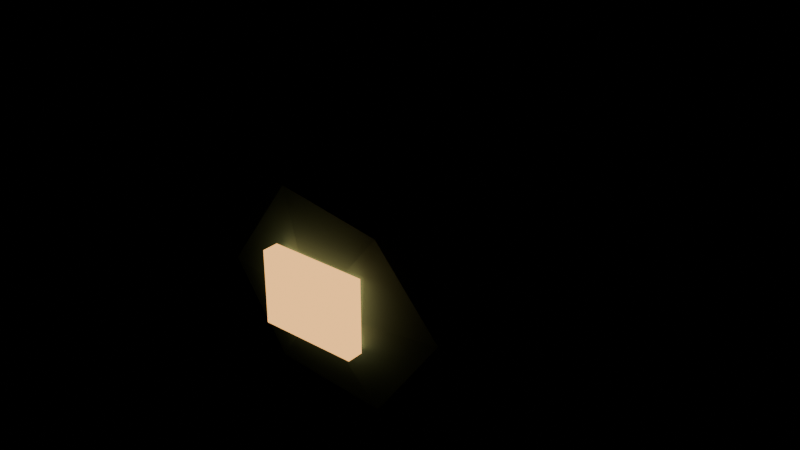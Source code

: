 # Source: methane_pouch.blend  (saved by Blender 5.3.31; exported with 4.5.12 LTS)
import bpy
from mathutils import Matrix  # noqa: F401  (used for matrix-valued properties, if any)

bpy.ops.wm.read_factory_settings(use_empty=True)
scene = bpy.context.scene
scene.name = 'Scene'

# ---- materials (node trees are filled in below, after node groups)
mat_methane_membrane = bpy.data.materials.new('Methane membrane')
mat_methane_membrane.diffuse_color = (0.14, 0.3, 0.38, 1.0)
mat_salvaged_alloy = bpy.data.materials.new('Salvaged alloy')
mat_salvaged_alloy.diffuse_color = (0.13, 0.2, 0.24, 1.0)
mat_insulated_shell = bpy.data.materials.new('Insulated shell')
mat_insulated_shell.diffuse_color = (0.035, 0.06, 0.07, 1.0)
mat_identification_phosphor = bpy.data.materials.new('Identification phosphor')
mat_identification_phosphor.diffuse_color = (0.9, 0.45, 0.13, 1.0)

# ---- material node trees
mat_methane_membrane.use_nodes = True; mat_methane_membrane.node_tree.nodes.clear()
_N = mat_methane_membrane.node_tree.nodes; _L = mat_methane_membrane.node_tree.links
n0 = _N.new('ShaderNodeBsdfPrincipled'); n0.name = 'Principled BSDF'; n0.location = (-200, 100)
n0.inputs[0].default_value = (0.14, 0.3, 0.38, 1.0)
n0.inputs[1].default_value = 0.15
n0.inputs[2].default_value = 0.65
n0.inputs[10].default_value = 0.005
n0.inputs[27].default_value = (0.14, 0.3, 0.38, 1.0)
n1 = _N.new('ShaderNodeOutputMaterial'); n1.name = 'Material Output'; n1.location = (200, 100)
_L.new(n0.outputs[0], n1.inputs[0])
n1.is_active_output = True
mat_salvaged_alloy.use_nodes = True; mat_salvaged_alloy.node_tree.nodes.clear()
_N = mat_salvaged_alloy.node_tree.nodes; _L = mat_salvaged_alloy.node_tree.links
n0 = _N.new('ShaderNodeBsdfPrincipled'); n0.name = 'Principled BSDF'; n0.location = (-200, 100)
n0.inputs[0].default_value = (0.13, 0.2, 0.24, 1.0)
n0.inputs[1].default_value = 0.7
n0.inputs[2].default_value = 0.65
n0.inputs[10].default_value = 0.005
n0.inputs[27].default_value = (0.13, 0.2, 0.24, 1.0)
n1 = _N.new('ShaderNodeOutputMaterial'); n1.name = 'Material Output'; n1.location = (200, 100)
_L.new(n0.outputs[0], n1.inputs[0])
n1.is_active_output = True
mat_insulated_shell.use_nodes = True; mat_insulated_shell.node_tree.nodes.clear()
_N = mat_insulated_shell.node_tree.nodes; _L = mat_insulated_shell.node_tree.links
n0 = _N.new('ShaderNodeBsdfPrincipled'); n0.name = 'Principled BSDF'; n0.location = (-200, 100)
n0.inputs[0].default_value = (0.035, 0.06, 0.07, 1.0)
n0.inputs[2].default_value = 0.65
n0.inputs[10].default_value = 0.005
n0.inputs[27].default_value = (0.035, 0.06, 0.07, 1.0)
n1 = _N.new('ShaderNodeOutputMaterial'); n1.name = 'Material Output'; n1.location = (200, 100)
_L.new(n0.outputs[0], n1.inputs[0])
n1.is_active_output = True
mat_identification_phosphor.use_nodes = True; mat_identification_phosphor.node_tree.nodes.clear()
_N = mat_identification_phosphor.node_tree.nodes; _L = mat_identification_phosphor.node_tree.links
n0 = _N.new('ShaderNodeBsdfPrincipled'); n0.name = 'Principled BSDF'; n0.location = (-200, 100)
n0.inputs[0].default_value = (0.9, 0.45, 0.13, 1.0)
n0.inputs[2].default_value = 0.65
n0.inputs[10].default_value = 0.005
n0.inputs[27].default_value = (0.9, 0.45, 0.13, 1.0)
n0.inputs[28].default_value = 2.0
n1 = _N.new('ShaderNodeOutputMaterial'); n1.name = 'Material Output'; n1.location = (200, 100)
_L.new(n0.outputs[0], n1.inputs[0])
n1.is_active_output = True

# ---- meshes
me_icosphere = bpy.data.meshes.new('Icosphere')
me_icosphere.from_pydata([(0.0, 0.0, -0.22), (0.1809, -0.07886, -0.09839), (-0.0691, -0.1276, -0.09839), (-0.2236, 0.0, -0.09839), (-0.0691, 0.1276, -0.09839), (0.1809, 0.07886, -0.09839), (0.0691, -0.1276, 0.09839), (-0.1809, -0.07886, 0.09839), (-0.1809, 0.07886, 0.09839), (0.0691, 0.1276, 0.09839), (0.2236, 0.0, 0.09839), (0.0, 0.0, 0.22), (-0.04061, -0.075, -0.1871), (0.1063, -0.04635, -0.1871), (0.06572, -0.1214, -0.1157), (0.2127, 0.0, -0.1157), (0.1063, 0.04635, -0.1871), (-0.1314, 0.0, -0.1871), (-0.172, -0.075, -0.1157), (-0.04061, 0.075, -0.1871), (-0.172, 0.075, -0.1157), (0.06572, 0.1214, -0.1157), (0.2378, -0.04635, 0.0), (0.2378, 0.04635, 0.0), (0.0, -0.15, 0.0), (0.1469, -0.1214, 0.0), (-0.2378, -0.04635, 0.0), (-0.1469, -0.1214, 0.0), (-0.1469, 0.1214, 0.0), (-0.2378, 0.04635, 0.0), (0.1469, 0.1214, 0.0), (0.0, 0.15, 0.0), (0.172, -0.075, 0.1157), (-0.06572, -0.1214, 0.1157), (-0.2127, 0.0, 0.1157), (-0.06572, 0.1214, 0.1157), (0.172, 0.075, 0.1157), (0.04061, -0.075, 0.1871), (0.1314, 0.0, 0.1871), (-0.1063, -0.04635, 0.1871), (-0.1063, 0.04635, 0.1871), (0.04061, 0.075, 0.1871)], [], [(0, 13, 12), (1, 13, 15), (0, 12, 17), (0, 17, 19), (0, 19, 16), (1, 15, 22), (2, 14, 24), (3, 18, 26), (4, 20, 28), (5, 21, 30), (1, 22, 25), (2, 24, 27), (3, 26, 29), (4, 28, 31), (5, 30, 23), (6, 32, 37), (7, 33, 39), (8, 34, 40), (9, 35, 41), (10, 36, 38), (38, 41, 11), (38, 36, 41), (36, 9, 41), (41, 40, 11), (41, 35, 40), (35, 8, 40), (40, 39, 11), (40, 34, 39), (34, 7, 39), (39, 37, 11), (39, 33, 37), (33, 6, 37), (37, 38, 11), (37, 32, 38), (32, 10, 38), (23, 36, 10), (23, 30, 36), (30, 9, 36), (31, 35, 9), (31, 28, 35), (28, 8, 35), (29, 34, 8), (29, 26, 34), (26, 7, 34), (27, 33, 7), (27, 24, 33), (24, 6, 33), (25, 32, 6), (25, 22, 32), (22, 10, 32), (30, 31, 9), (30, 21, 31), (21, 4, 31), (28, 29, 8), (28, 20, 29), (20, 3, 29), (26, 27, 7), (26, 18, 27), (18, 2, 27), (24, 25, 6), (24, 14, 25), (14, 1, 25), (22, 23, 10), (22, 15, 23), (15, 5, 23), (16, 21, 5), (16, 19, 21), (19, 4, 21), (19, 20, 4), (19, 17, 20), (17, 3, 20), (17, 18, 3), (17, 12, 18), (12, 2, 18), (15, 16, 5), (15, 13, 16), (13, 0, 16), (12, 14, 2), (12, 13, 14), (13, 1, 14)])
_uv = me_icosphere.uv_layers.new(name='UVMap')
_uv.uv.foreach_set('vector', [0.1818, 0.0, 0.2273, 0.07873, 0.1364, 0.07873, 0.2727, 0.1575, 0.3182, 0.07873, 0.3636, 0.1575, 0.9091, 0.0, 0.9545, 0.07873, 0.8636, 0.07873, 0.7273, 0.0, 0.7727, 0.07873, 0.6818, 0.07873, 0.5455, 0.0, 0.5909, 0.07873, 0.5, 0.07873, 0.2727, 0.1575, 0.3636, 0.1575, 0.3182, 0.2362, 0.09091, 0.1575, 0.1818, 0.1575, 0.1364, 0.2362, 0.8182, 0.1575, 0.9091, 0.1575, 0.8636, 0.2362, 0.6364, 0.1575, 0.7273, 0.1575, 0.6818, 0.2362, 0.4545, 0.1575, 0.5455, 0.1575, 0.5, 0.2362, 0.2727, 0.1575, 0.3182, 0.2362, 0.2273, 0.2362, 0.09091, 0.1575, 0.1364, 0.2362, 0.04546, 0.2362, 0.8182, 0.1575, 0.8636, 0.2362, 0.7727, 0.2362, 0.6364, 0.1575, 0.6818, 0.2362, 0.5909, 0.2362, 0.4545, 0.1575, 0.5, 0.2362, 0.4091, 0.2362, 0.1818, 0.3149, 0.2727, 0.3149, 0.2273, 0.3937, 0.0, 0.3149, 0.09091, 0.3149, 0.04546, 0.3937, 0.7273, 0.3149, 0.8182, 0.3149, 0.7727, 0.3937, 0.5455, 0.3149, 0.6364, 0.3149, 0.5909, 0.3937, 0.3636, 0.3149, 0.4545, 0.3149, 0.4091, 0.3937, 0.4091, 0.3937, 0.5, 0.3937, 0.4545, 0.4724, 0.4091, 0.3937, 0.4545, 0.3149, 0.5, 0.3937, 0.4545, 0.3149, 0.5455, 0.3149, 0.5, 0.3937, 0.5909, 0.3937, 0.6818, 0.3937, 0.6364, 0.4724, 0.5909, 0.3937, 0.6364, 0.3149, 0.6818, 0.3937, 0.6364, 0.3149, 0.7273, 0.3149, 0.6818, 0.3937, 0.7727, 0.3937, 0.8636, 0.3937, 0.8182, 0.4724, 0.7727, 0.3937, 0.8182, 0.3149, 0.8636, 0.3937, 0.8182, 0.3149, 0.9091, 0.3149, 0.8636, 0.3937, 0.04546, 0.3937, 0.1364, 0.3937, 0.09091, 0.4724, 0.04546, 0.3937, 0.09091, 0.3149, 0.1364, 0.3937, 0.09091, 0.3149, 0.1818, 0.3149, 0.1364, 0.3937, 0.2273, 0.3937, 0.3182, 0.3937, 0.2727, 0.4724, 0.2273, 0.3937, 0.2727, 0.3149, 0.3182, 0.3937, 0.2727, 0.3149, 0.3636, 0.3149, 0.3182, 0.3937, 0.4091, 0.2362, 0.4545, 0.3149, 0.3636, 0.3149, 0.4091, 0.2362, 0.5, 0.2362, 0.4545, 0.3149, 0.5, 0.2362, 0.5455, 0.3149, 0.4545, 0.3149, 0.5909, 0.2362, 0.6364, 0.3149, 0.5455, 0.3149, 0.5909, 0.2362, 0.6818, 0.2362, 0.6364, 0.3149, 0.6818, 0.2362, 0.7273, 0.3149, 0.6364, 0.3149, 0.7727, 0.2362, 0.8182, 0.3149, 0.7273, 0.3149, 0.7727, 0.2362, 0.8636, 0.2362, 0.8182, 0.3149, 0.8636, 0.2362, 0.9091, 0.3149, 0.8182, 0.3149, 0.04546, 0.2362, 0.09091, 0.3149, 0.0, 0.3149, 0.04546, 0.2362, 0.1364, 0.2362, 0.09091, 0.3149, 0.1364, 0.2362, 0.1818, 0.3149, 0.09091, 0.3149, 0.2273, 0.2362, 0.2727, 0.3149, 0.1818, 0.3149, 0.2273, 0.2362, 0.3182, 0.2362, 0.2727, 0.3149, 0.3182, 0.2362, 0.3636, 0.3149, 0.2727, 0.3149, 0.5, 0.2362, 0.5909, 0.2362, 0.5455, 0.3149, 0.5, 0.2362, 0.5455, 0.1575, 0.5909, 0.2362, 0.5455, 0.1575, 0.6364, 0.1575, 0.5909, 0.2362, 0.6818, 0.2362, 0.7727, 0.2362, 0.7273, 0.3149, 0.6818, 0.2362, 0.7273, 0.1575, 0.7727, 0.2362, 0.7273, 0.1575, 0.8182, 0.1575, 0.7727, 0.2362, 0.8636, 0.2362, 0.9545, 0.2362, 0.9091, 0.3149, 0.8636, 0.2362, 0.9091, 0.1575, 0.9545, 0.2362, 0.9091, 0.1575, 1.0, 0.1575, 0.9545, 0.2362, 0.1364, 0.2362, 0.2273, 0.2362, 0.1818, 0.3149, 0.1364, 0.2362, 0.1818, 0.1575, 0.2273, 0.2362, 0.1818, 0.1575, 0.2727, 0.1575, 0.2273, 0.2362, 0.3182, 0.2362, 0.4091, 0.2362, 0.3636, 0.3149, 0.3182, 0.2362, 0.3636, 0.1575, 0.4091, 0.2362, 0.3636, 0.1575, 0.4545, 0.1575, 0.4091, 0.2362, 0.5, 0.07873, 0.5455, 0.1575, 0.4545, 0.1575, 0.5, 0.07873, 0.5909, 0.07873, 0.5455, 0.1575, 0.5909, 0.07873, 0.6364, 0.1575, 0.5455, 0.1575, 0.6818, 0.07873, 0.7273, 0.1575, 0.6364, 0.1575, 0.6818, 0.07873, 0.7727, 0.07873, 0.7273, 0.1575, 0.7727, 0.07873, 0.8182, 0.1575, 0.7273, 0.1575, 0.8636, 0.07873, 0.9091, 0.1575, 0.8182, 0.1575, 0.8636, 0.07873, 0.9545, 0.07873, 0.9091, 0.1575, 0.9545, 0.07873, 1.0, 0.1575, 0.9091, 0.1575, 0.3636, 0.1575, 0.4091, 0.07873, 0.4545, 0.1575, 0.3636, 0.1575, 0.3182, 0.07873, 0.4091, 0.07873, 0.3182, 0.07873, 0.3636, 0.0, 0.4091, 0.07873, 0.1364, 0.07873, 0.1818, 0.1575, 0.09091, 0.1575, 0.1364, 0.07873, 0.2273, 0.07873, 0.1818, 0.1575, 0.2273, 0.07873, 0.2727, 0.1575, 0.1818, 0.1575])
me_icosphere.materials.append(mat_methane_membrane)
me_icosphere.update()
me_cone = bpy.data.meshes.new('Cone')
me_cone.from_pydata([(0.0, 0.065, -0.06), (0.0, 0.05, 0.06), (0.04596, 0.04596, -0.06), (0.03536, 0.03536, 0.06), (0.065, 0.0, -0.06), (0.05, 0.0, 0.06), (0.04596, -0.04596, -0.06), (0.03536, -0.03536, 0.06), (0.0, -0.065, -0.06), (0.0, -0.05, 0.06), (-0.04596, -0.04596, -0.06), (-0.03536, -0.03536, 0.06), (-0.065, 0.0, -0.06), (-0.05, 0.0, 0.06), (-0.04596, 0.04596, -0.06), (-0.03536, 0.03536, 0.06)], [], [(0, 1, 3, 2), (2, 3, 5, 4), (4, 5, 7, 6), (6, 7, 9, 8), (8, 9, 11, 10), (10, 11, 13, 12), (3, 1, 15, 13, 11, 9, 7, 5), (12, 13, 15, 14), (14, 15, 1, 0), (0, 2, 4, 6, 8, 10, 12, 14)])
_uv = me_cone.uv_layers.new(name='UVMap')
_uv.uv.foreach_set('vector', [1.0, 0.5, 1.0, 1.0, 0.875, 1.0, 0.875, 0.5, 0.875, 0.5, 0.875, 1.0, 0.75, 1.0, 0.75, 0.5, 0.75, 0.5, 0.75, 1.0, 0.625, 1.0, 0.625, 0.5, 0.625, 0.5, 0.625, 1.0, 0.5, 1.0, 0.5, 0.5, 0.5, 0.5, 0.5, 1.0, 0.375, 1.0, 0.375, 0.5, 0.375, 0.5, 0.375, 1.0, 0.25, 1.0, 0.25, 0.5, 0.4197, 0.4197, 0.25, 0.49, 0.08029, 0.4197, 0.01, 0.25, 0.08029, 0.08029, 0.25, 0.01, 0.4197, 0.08029, 0.49, 0.25, 0.25, 0.5, 0.25, 1.0, 0.125, 1.0, 0.125, 0.5, 0.125, 0.5, 0.125, 1.0, 0.0, 1.0, 0.0, 0.5, 0.75, 0.49, 0.9197, 0.4197, 0.99, 0.25, 0.9197, 0.08029, 0.75, 0.01, 0.5803, 0.08029, 0.51, 0.25, 0.5803, 0.4197])
me_cone.materials.append(mat_salvaged_alloy)
me_cone.update()
me_cube = bpy.data.meshes.new('Cube')
me_cube.from_pydata([(-0.075, -0.05, -0.0175), (-0.075, -0.05, 0.0175), (-0.075, 0.05, -0.0175), (-0.075, 0.05, 0.0175), (0.075, -0.05, -0.0175), (0.075, -0.05, 0.0175), (0.075, 0.05, -0.0175), (0.075, 0.05, 0.0175)], [], [(0, 1, 3, 2), (2, 3, 7, 6), (6, 7, 5, 4), (4, 5, 1, 0), (2, 6, 4, 0), (7, 3, 1, 5)])
_uv = me_cube.uv_layers.new(name='UVMap')
_uv.uv.foreach_set('vector', [0.375, 0.0, 0.625, 0.0, 0.625, 0.25, 0.375, 0.25, 0.375, 0.25, 0.625, 0.25, 0.625, 0.5, 0.375, 0.5, 0.375, 0.5, 0.625, 0.5, 0.625, 0.75, 0.375, 0.75, 0.375, 0.75, 0.625, 0.75, 0.625, 1.0, 0.375, 1.0, 0.125, 0.5, 0.375, 0.5, 0.375, 0.75, 0.125, 0.75, 0.625, 0.5, 0.875, 0.5, 0.875, 0.75, 0.625, 0.75])
me_cube.materials.append(mat_insulated_shell)
me_cube.update()
me_cube_001 = bpy.data.meshes.new('Cube.001')
me_cube_001.from_pydata([(-0.06, -0.01, -0.045), (-0.06, -0.01, 0.045), (-0.06, 0.01, -0.045), (-0.06, 0.01, 0.045), (0.06, -0.01, -0.045), (0.06, -0.01, 0.045), (0.06, 0.01, -0.045), (0.06, 0.01, 0.045)], [], [(0, 1, 3, 2), (2, 3, 7, 6), (6, 7, 5, 4), (4, 5, 1, 0), (2, 6, 4, 0), (7, 3, 1, 5)])
_uv = me_cube_001.uv_layers.new(name='UVMap')
_uv.uv.foreach_set('vector', [0.375, 0.0, 0.625, 0.0, 0.625, 0.25, 0.375, 0.25, 0.375, 0.25, 0.625, 0.25, 0.625, 0.5, 0.375, 0.5, 0.375, 0.5, 0.625, 0.5, 0.625, 0.75, 0.375, 0.75, 0.375, 0.75, 0.625, 0.75, 0.625, 1.0, 0.375, 1.0, 0.125, 0.5, 0.375, 0.5, 0.375, 0.75, 0.125, 0.75, 0.625, 0.5, 0.875, 0.5, 0.875, 0.75, 0.625, 0.75])
me_cube_001.materials.append(mat_identification_phosphor)
me_cube_001.update()

# ---- objects
ob_methane_pouch = bpy.data.objects.new('Methane pouch', me_icosphere)
ob_sealed_neck = bpy.data.objects.new('Sealed neck', me_cone)
ob_seal = bpy.data.objects.new('Seal', me_cube)
ob_pouch_marking = bpy.data.objects.new('Pouch marking', me_cube_001)

# ---- transforms, parenting, visibility, modifiers, constraints
ob_methane_pouch.location = (0.0, 0.0, 0.22)
ob_sealed_neck.location = (0.0, 0.0, 0.44)
ob_seal.location = (0.0, 0.0, 0.51)
ob_pouch_marking.location = (0.0, -0.15, 0.23)

# ---- collection membership
scene.collection.objects.link(ob_methane_pouch)
scene.collection.objects.link(ob_sealed_neck)
scene.collection.objects.link(ob_seal)
scene.collection.objects.link(ob_pouch_marking)

# ---- scene / render settings (as saved in the file)
scene.frame_start = 1; scene.frame_end = 250; scene.frame_set(1)
scene.render.engine = 'BLENDER_EEVEE_NEXT'
scene.render.bake_bias = 0.0
scene.render.bake_samples = 0
scene.render.compositor_device = 'GPU'
scene.eevee.use_volume_custom_range = False
scene.eevee.fast_gi_thickness_near = 0.1
scene.eevee.fast_gi_thickness_far = 0.0
scene.eevee.ray_tracing_options.screen_trace_thickness = 0.1
bpy.context.view_layer.update()

# ---- added for rendering (the .blend has no active camera): camera
cam_auto = bpy.data.cameras.new('AutoCamera')
cam_auto.lens = 50.0
cam_auto.sensor_width = 36.0
cam_auto.clip_end = 1000.0
ob_auto_camera = bpy.data.objects.new('AutoCamera', cam_auto)
scene.collection.objects.link(ob_auto_camera)
ob_auto_camera.location = (0.716965, -0.865358, 0.837322)
ob_auto_camera.rotation_euler = (1.09748, -7.21219e-08, 0.694738)
scene.camera = ob_auto_camera
bpy.context.view_layer.update()
